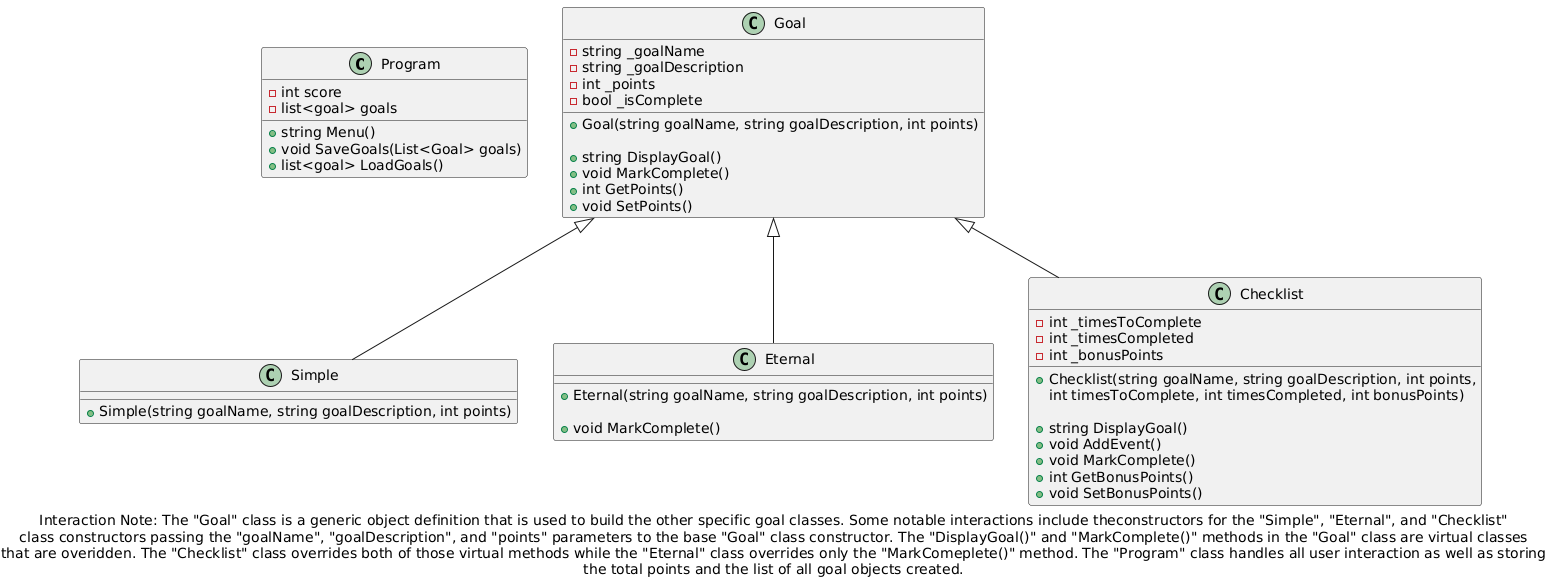

The diagram above was rendered by PlantUML. Its source (embedded in the PNG):
@startuml
class Program {
    - int score
    - list<goal> goals

    + string Menu()
    + void SaveGoals(List<Goal> goals)
    + list<goal> LoadGoals()
}

class Goal {
    - string _goalName
    - string _goalDescription
    - int _points
    - bool _isComplete

    + Goal(string goalName, string goalDescription, int points)

    + string DisplayGoal()
    + void MarkComplete()
    + int GetPoints()
    + void SetPoints()
}

class Simple {
    + Simple(string goalName, string goalDescription, int points)
}

class Eternal {
    + Eternal(string goalName, string goalDescription, int points)

    + void MarkComplete()
}

class Checklist {
    - int _timesToComplete
    - int _timesCompleted
    - int _bonusPoints

    + Checklist(string goalName, string goalDescription, int points,
                int timesToComplete, int timesCompleted, int bonusPoints)

    + string DisplayGoal()
    + void AddEvent()
    + void MarkComplete()
    + int GetBonusPoints()
    + void SetBonusPoints()
}

Goal <|-- Simple
Goal <|-- Eternal
Goal <|-- Checklist

caption Interaction Note: The "Goal" class is a generic object definition that is used to build the other specific goal classes. Some notable interactions include theconstructors for the "Simple", "Eternal", and "Checklist"\nclass constructors passing the "goalName", "goalDescription", and "points" parameters to the base "Goal" class constructor. The "DisplayGoal()" and "MarkComplete()" methods in the "Goal" class are virtual classes\nthat are overidden. The "Checklist" class overrides both of those virtual methods while the "Eternal" class overrides only the "MarkComeplete()" method. The "Program" class handles all user interaction as well as storing\nthe total points and the list of all goal objects created.
@enduml